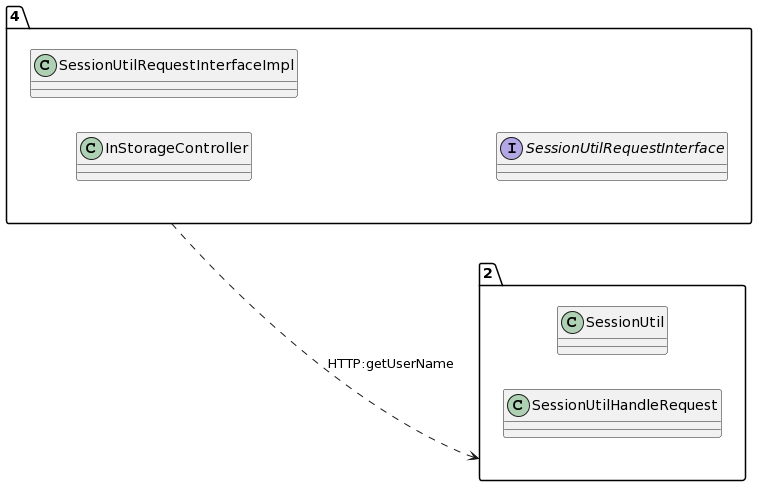

The diagram above was rendered by PlantUML. Its source (embedded in the PNG):
@startuml
allow_mixing
left to right direction
package "4"{
class InStorageController
class SessionUtilRequestInterfaceImpl
interface SessionUtilRequestInterface

}
package "2"{
class SessionUtil
class SessionUtilHandleRequest

}
"4" ..> "2":HTTP:getUserName
@enduml